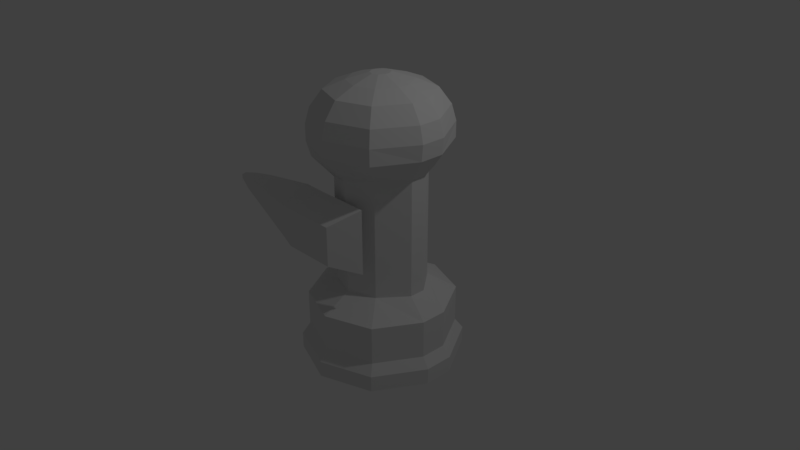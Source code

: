 # Source: Sniper.blend  (saved by Blender 2.79.0; exported with 4.5.12 LTS)
import bpy
from mathutils import Matrix  # noqa: F401  (used for matrix-valued properties, if any)

bpy.ops.wm.read_factory_settings(use_empty=True)
scene = bpy.context.scene
scene.name = 'Scene'

# ---- collections
col_collection_1 = bpy.data.collections.new('Collection 1'); scene.collection.children.link(col_collection_1)

# ---- world
world_world = bpy.data.worlds.new('World'); scene.world = world_world
world_world.color = (0.05088, 0.05088, 0.05088)
world_world.use_sun_shadow = False
world_world.sun_shadow_jitter_overblur = 0.0
world_world.cycles.sampling_method = 'MANUAL'

# ---- cameras
cam_camera = bpy.data.cameras.new('Camera')
cam_camera.clip_end = 100.0
cam_camera.lens = 35.0
cam_camera.sensor_width = 32.0
cam_camera.sensor_height = 18.0
cam_camera.ortho_scale = 7.314
cam_camera.dof.focus_distance = 0.0
cam_camera.dof.aperture_fstop = 128.0

# ---- lights
light_lamp = bpy.data.lights.new('Lamp', 'POINT')
light_lamp.transmission_factor = 0.0
light_lamp.cutoff_distance = 30.0
light_lamp.energy = 100.0
light_lamp.shadow_buffer_clip_start = 1.001
light_lamp.shadow_soft_size = 0.1
light_lamp.shadow_maximum_resolution = 0.006
light_lamp.use_absolute_resolution = True

# ---- meshes
me_cylinder = bpy.data.meshes.new('Cylinder')
me_cylinder.from_pydata([(-0.8449, -1.381, -0.1832), (-0.7465, -0.5843, -0.1658), (-0.5029, -1.381, -0.7756), (-0.4386, -0.5843, -0.699), (0.1399, -1.381, -1.01), (0.1399, -0.5843, -0.9096), (0.7826, -1.381, -0.7756), (0.7184, -0.5843, -0.699), (1.125, -1.381, -0.1832), (1.026, -0.5843, -0.1658), (-0.7465, -1.058, -0.1658), (-0.8449, -1.181, -0.1832), (-0.4386, -1.058, -0.699), (-0.5029, -1.181, -0.7756), (0.1399, -1.058, -0.9096), (0.1399, -1.181, -1.01), (0.7184, -1.058, -0.699), (0.7826, -1.181, -0.7756), (1.026, -1.058, -0.1658), (1.125, -1.181, -0.1832), (-0.3919, -0.3843, -0.1033), (-0.2072, -0.3843, -0.4232), (0.1399, -0.3843, -0.5496), (0.487, -0.3843, -0.4232), (0.7434, -0.3843, -0.11), (-0.3919, 0.8505, -0.1033), (-0.2072, 0.9392, -0.4232), (0.1399, 1.028, -0.5496), (0.487, 1.091, -0.4232), (0.7434, 1.091, -0.11), (-0.8338, 1.142, -0.2982), (-0.3114, 1.223, -0.6568), (0.1399, 1.223, -0.7116), (0.5911, 1.223, -0.5473), (0.8451, 1.223, -0.1381), (-0.8835, 1.366, -0.2519), (-0.4016, 1.385, -0.6549), (0.1399, 1.385, -0.852), (0.6813, 1.385, -0.6549), (0.9507, 1.385, -0.1558), (-0.6897, 1.585, -0.1558), (-0.4016, 1.585, -0.6549), (0.1399, 1.585, -0.852), (0.6813, 1.585, -0.6549), (0.9695, 1.585, -0.1558), (-0.6355, 1.785, -0.1463), (-0.3662, 1.785, -0.6127), (0.1399, 1.785, -0.7969), (0.6459, 1.785, -0.6127), (0.9152, 1.785, -0.1463), (-0.4912, 1.985, -0.1208), (-0.2721, 1.985, -0.5005), (0.1399, 1.985, -0.6504), (0.5518, 1.985, -0.5005), (0.771, 1.985, -0.1208), (-0.2388, 2.09, -0.07633), (-0.1073, 2.09, -0.3041), (0.1399, 2.09, -0.3941), (0.387, 2.09, -0.3041), (0.5185, 2.09, -0.07633), (0.02626, 2.17, -0.0296), (0.06572, 2.17, -0.09793), (0.1399, 2.17, -0.1249), (0.214, 2.17, -0.09793), (0.2535, 2.17, -0.0296), (-0.8449, -1.381, 0.1832), (-0.7465, -0.5843, 0.1658), (-0.5029, -1.381, 0.7756), (-0.4386, -0.5843, 0.699), (0.1399, -1.381, 1.01), (0.1399, -0.5843, 0.9096), (0.7826, -1.381, 0.7756), (0.7184, -0.5843, 0.699), (1.125, -1.381, 0.1832), (1.026, -0.5843, 0.1658), (-0.7465, -1.058, 0.1658), (-0.8449, -1.181, 0.1832), (-0.4386, -1.058, 0.699), (-0.5029, -1.181, 0.7756), (0.1399, -1.058, 0.9096), (0.1399, -1.181, 1.01), (0.7184, -1.058, 0.699), (0.7826, -1.181, 0.7756), (1.026, -1.058, 0.1658), (1.125, -1.181, 0.1832), (-0.3919, -0.3843, 0.1033), (-0.2072, -0.3843, 0.4232), (0.1399, -0.3843, 0.5496), (0.487, -0.3843, 0.4232), (0.7434, -0.3843, 0.09666), (-0.3919, 0.8505, 0.1033), (-0.2072, 0.9392, 0.4232), (0.1399, 1.028, 0.5496), (0.487, 1.091, 0.4232), (0.7434, 1.091, 0.09666), (-0.8338, 1.142, 0.2982), (-0.3114, 1.223, 0.6568), (0.1399, 1.223, 0.7116), (0.5911, 1.223, 0.5473), (0.8451, 1.223, 0.1248), (-0.8835, 1.366, 0.2519), (-0.4016, 1.385, 0.6549), (0.1399, 1.385, 0.852), (0.6813, 1.385, 0.6549), (0.9507, 1.385, 0.1558), (-0.6897, 1.585, 0.1558), (-0.4016, 1.585, 0.6549), (0.1399, 1.585, 0.852), (0.6813, 1.585, 0.6549), (0.9695, 1.585, 0.1558), (-0.6355, 1.785, 0.1463), (-0.3662, 1.785, 0.6127), (0.1399, 1.785, 0.7969), (0.6459, 1.785, 0.6127), (0.9152, 1.785, 0.1463), (-0.4912, 1.985, 0.1208), (-0.2721, 1.985, 0.5005), (0.1399, 1.985, 0.6504), (0.5518, 1.985, 0.5005), (0.771, 1.985, 0.1208), (-0.2388, 2.09, 0.07633), (-0.1073, 2.09, 0.3041), (0.1399, 2.09, 0.3941), (0.387, 2.09, 0.3041), (0.5185, 2.09, 0.07633), (0.02626, 2.17, 0.0296), (0.06572, 2.17, 0.09793), (0.1399, 2.17, 0.1249), (0.214, 2.17, 0.09793), (0.2535, 2.17, 0.0296), (-0.8449, -1.381, 1.718e-07), (-0.7465, -0.5843, 1.868e-07), (1.125, -1.381, -1.256e-07), (1.026, -0.5843, -8.091e-08), (-0.7465, -1.058, 1.569e-07), (-0.8449, -1.181, 1.718e-07), (1.026, -1.058, -1.107e-07), (1.125, -1.181, -1.256e-07), (-0.3919, -0.3843, 1.332e-07), (0.7434, -0.3843, -0.006675), (-0.3919, 0.8505, 1.902e-07), (0.7434, 1.091, -0.006675), (-0.8338, 1.142, 2.67e-07), (0.8451, 1.223, -0.006675), (-0.8835, 1.466, 2.898e-07), (0.9507, 1.385, 2.753e-09), (-0.6897, 1.585, 2.533e-07), (0.9695, 1.585, 2.753e-09), (-0.6355, 1.785, 2.451e-07), (0.9152, 1.785, 1.094e-08), (-0.4912, 1.985, 2.829e-07), (0.771, 1.985, 9.233e-08), (-0.2388, 2.09, 2.376e-07), (0.5185, 2.09, 1.232e-07), (0.02626, 2.17, 6.931e-08), (0.2535, 2.17, 3.5e-08), (0.1399, 2.17, 1.714e-07), (0.1399, -1.381, 2.312e-08), (-0.5582, -0.00923, 0.4755), (-0.2111, -0.00923, 0.6018), (-0.5582, 0.7143, 0.4755), (-0.2111, 0.8031, 0.6018), (-0.4137, 0.1444, 0.9426), (-0.622, 0.1444, 0.8668), (-0.4137, 0.6317, 0.9426), (-0.622, 0.5785, 0.8668), (-1.839, 0.237, 0.4018), (-1.839, 0.474, 0.4018), (-1.859, 0.2873, 0.53), (-1.859, 0.4295, 0.53), (-2.093, 0.3117, 0.4012), (-2.093, 0.4012, 0.4012), (-2.101, 0.3307, 0.4496), (-2.101, 0.3844, 0.4496), (0.4773, 0.8031, 0.6018), (0.4773, -0.00923, 0.6018), (0.2747, 0.6317, 0.9426), (0.2747, 0.1444, 0.9426), (-0.8579, 0.1088, 0.309), (-0.8579, 0.5978, 0.309), (-1.723, 0.2752, 0.2592), (-1.723, 0.4354, 0.2592), (-1.895, 0.3257, 0.2588), (-1.895, 0.3862, 0.2588)], [], [(10, 1, 3, 12), (12, 3, 5, 14), (14, 5, 7, 16), (16, 7, 9, 18), (5, 3, 21, 22), (6, 17, 19, 8), (17, 16, 18, 19), (4, 15, 17, 6), (15, 14, 16, 17), (2, 13, 15, 4), (13, 12, 14, 15), (0, 11, 13, 2), (11, 10, 12, 13), (3, 1, 20, 21), (9, 7, 23, 24), (7, 5, 22, 23), (22, 21, 26, 27), (23, 22, 27, 28), (24, 23, 28, 29), (21, 20, 25, 26), (29, 28, 33, 34), (26, 25, 30, 31), (27, 26, 31, 32), (28, 27, 32, 33), (33, 32, 37, 38), (34, 33, 38, 39), (31, 30, 35, 36), (32, 31, 36, 37), (44, 43, 48, 49), (37, 36, 41, 42), (38, 37, 42, 43), (39, 38, 43, 44), (36, 35, 40, 41), (48, 47, 52, 53), (41, 40, 45, 46), (42, 41, 46, 47), (43, 42, 47, 48), (52, 51, 56, 57), (49, 48, 53, 54), (46, 45, 50, 51), (47, 46, 51, 52), (56, 55, 60, 61), (53, 52, 57, 58), (54, 53, 58, 59), (51, 50, 55, 56), (57, 56, 61, 62), (58, 57, 62, 63), (59, 58, 63, 64), (40, 35, 144, 146), (9, 24, 139, 133), (50, 45, 148, 150), (29, 34, 143, 141), (49, 54, 151, 149), (30, 25, 140, 142), (60, 55, 152, 154), (25, 20, 138, 140), (39, 44, 147, 145), (8, 19, 137, 132), (55, 50, 150, 152), (35, 30, 142, 144), (59, 64, 155, 153), (1, 10, 134, 131), (54, 59, 153, 151), (34, 39, 145, 143), (18, 9, 133, 136), (10, 11, 135, 134), (44, 49, 149, 147), (24, 29, 141, 139), (19, 18, 136, 137), (11, 0, 130, 135), (20, 1, 131, 138), (45, 40, 146, 148), (75, 77, 68, 66), (77, 79, 70, 68), (79, 81, 72, 70), (81, 83, 74, 72), (70, 87, 86, 68), (71, 73, 84, 82), (82, 84, 83, 81), (69, 71, 82, 80), (80, 82, 81, 79), (67, 69, 80, 78), (78, 80, 79, 77), (65, 67, 78, 76), (76, 78, 77, 75), (68, 86, 85, 66), (74, 89, 88, 72), (72, 88, 87, 70), (87, 92, 91, 86), (88, 93, 92, 87), (89, 94, 93, 88), (86, 91, 90, 85), (94, 99, 98, 93), (91, 96, 95, 90), (92, 97, 96, 91), (93, 98, 97, 92), (98, 103, 102, 97), (99, 104, 103, 98), (96, 101, 100, 95), (97, 102, 101, 96), (109, 114, 113, 108), (102, 107, 106, 101), (103, 108, 107, 102), (104, 109, 108, 103), (101, 106, 105, 100), (113, 118, 117, 112), (106, 111, 110, 105), (107, 112, 111, 106), (108, 113, 112, 107), (117, 122, 121, 116), (114, 119, 118, 113), (111, 116, 115, 110), (112, 117, 116, 111), (121, 126, 125, 120), (118, 123, 122, 117), (119, 124, 123, 118), (116, 121, 120, 115), (122, 127, 126, 121), (123, 128, 127, 122), (124, 129, 128, 123), (105, 146, 144, 100), (74, 133, 139, 89), (115, 150, 148, 110), (94, 141, 143, 99), (114, 149, 151, 119), (95, 142, 140, 90), (125, 154, 152, 120), (90, 140, 138, 85), (104, 145, 147, 109), (73, 132, 137, 84), (120, 152, 150, 115), (100, 144, 142, 95), (124, 153, 155, 129), (66, 131, 134, 75), (119, 151, 153, 124), (99, 143, 145, 104), (83, 136, 133, 74), (75, 134, 135, 76), (109, 147, 149, 114), (89, 139, 141, 94), (84, 137, 136, 83), (76, 135, 130, 65), (85, 138, 131, 66), (110, 148, 146, 105), (154, 125, 156), (60, 154, 156), (126, 127, 156), (62, 61, 156), (63, 62, 156), (127, 128, 156), (129, 155, 156), (128, 129, 156), (64, 63, 156), (155, 64, 156), (61, 60, 156), (125, 126, 156), (132, 73, 157), (65, 130, 157), (73, 71, 157), (8, 132, 157), (6, 8, 157), (130, 0, 157), (71, 69, 157), (4, 6, 157), (2, 4, 157), (69, 67, 157), (0, 2, 157), (67, 65, 157), (159, 158, 160, 161), (162, 164, 165, 163), (162, 159, 175, 177), (161, 160, 165, 164), (165, 160, 167, 169), (158, 159, 162, 163), (169, 167, 171, 173), (163, 165, 169, 168), (167, 160, 179, 181), (158, 163, 168, 166), (171, 170, 172, 173), (170, 171, 183, 182), (166, 168, 172, 170), (168, 169, 173, 172), (175, 174, 176, 177), (164, 162, 177, 176), (159, 161, 174, 175), (161, 164, 176, 174), (179, 178, 180, 181), (181, 180, 182, 183), (158, 166, 180, 178), (166, 170, 182, 180), (171, 167, 181, 183), (160, 158, 178, 179)])
me_cylinder.use_remesh_preserve_volume = False
me_cylinder.use_remesh_preserve_attributes = False
me_cylinder.use_mirror_vertex_groups = False
me_cylinder.update()

# ---- objects
ob_cylinder = bpy.data.objects.new('Cylinder', me_cylinder)
ob_lamp = bpy.data.objects.new('Lamp', light_lamp)
ob_camera = bpy.data.objects.new('Camera', cam_camera)

# ---- transforms, parenting, visibility, modifiers, constraints
ob_cylinder.location = (0.4308, -0.2863, 0.4221)
ob_cylinder.rotation_euler = (1.571, -0.0, 0.0)
ob_cylinder.lineart.crease_threshold = 0.0
ob_lamp.location = (4.076, 1.005, 5.904)
ob_lamp.rotation_euler = (0.6503, 0.05522, 1.866)
ob_lamp.lock_rotations_4d = False
ob_lamp.empty_display_type = 'ARROWS'
ob_lamp.color = (0.0, 0.0, 0.0, 0.0)
ob_lamp.lineart.crease_threshold = 0.0
ob_camera.location = (7.481, -6.508, 5.344)
ob_camera.rotation_euler = (1.109, 0.0, 0.8149)
ob_camera.lock_rotations_4d = False
ob_camera.empty_display_type = 'ARROWS'
ob_camera.color = (0.0, 0.0, 0.0, 0.0)
ob_camera.display_type = 'WIRE'
ob_camera.lineart.crease_threshold = 0.0

# ---- collection membership
col_collection_1.objects.link(ob_cylinder)
col_collection_1.objects.link(ob_lamp)
col_collection_1.objects.link(ob_camera)

# ---- scene / render settings (as saved in the file)
scene.camera = ob_camera
scene.frame_start = 1; scene.frame_end = 250; scene.frame_set(30)
scene.render.engine = 'BLENDER_EEVEE_NEXT'
scene.render.resolution_percentage = 50
scene.render.dither_intensity = 0.0
scene.cycles.use_denoising = False
scene.cycles.samples = 128
scene.cycles.sampling_pattern = 'TABULATED_SOBOL'
scene.cycles.use_adaptive_sampling = False
scene.cycles.use_light_tree = False
scene.cycles.blur_glossy = 0.0
scene.cycles.sample_clamp_indirect = 0.0
scene.view_settings.view_transform = 'Standard'
bpy.context.view_layer.update()
